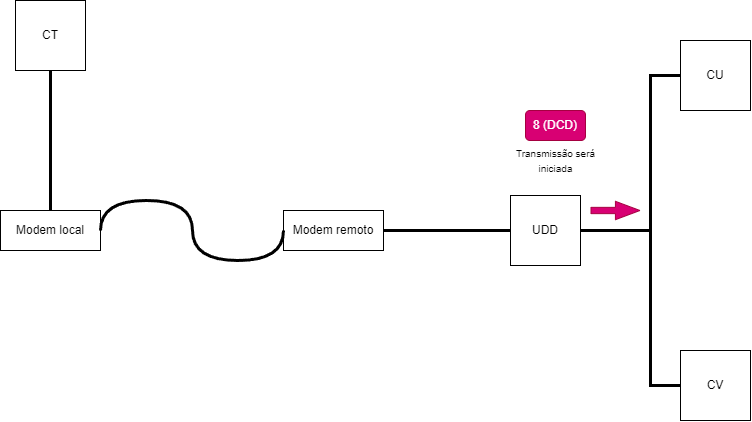

The diagram above was exported from draw.io. Its source (the exported page's mxGraphModel, read from the mxfile embedded in the PNG):
<mxGraphModel dx="660" dy="623" grid="1" gridSize="10" guides="1" tooltips="1" connect="1" arrows="1" fold="1" page="1" pageScale="1" pageWidth="827" pageHeight="1169" math="0" shadow="0">
  <root>
    <mxCell id="0" />
    <mxCell id="1" parent="0" />
    <mxCell id="N0B7f1GQi4oO9jO1ZdyZ-1" value="CT" style="whiteSpace=wrap;html=1;aspect=fixed;" vertex="1" parent="1">
      <mxGeometry x="45" y="130" width="70" height="70" as="geometry" />
    </mxCell>
    <mxCell id="N0B7f1GQi4oO9jO1ZdyZ-4" value="UDD" style="whiteSpace=wrap;html=1;aspect=fixed;" vertex="1" parent="1">
      <mxGeometry x="540" y="325" width="70" height="70" as="geometry" />
    </mxCell>
    <mxCell id="N0B7f1GQi4oO9jO1ZdyZ-5" value="CU" style="whiteSpace=wrap;html=1;aspect=fixed;" vertex="1" parent="1">
      <mxGeometry x="710" y="170" width="70" height="70" as="geometry" />
    </mxCell>
    <mxCell id="N0B7f1GQi4oO9jO1ZdyZ-6" value="CV" style="whiteSpace=wrap;html=1;aspect=fixed;" vertex="1" parent="1">
      <mxGeometry x="710" y="480" width="70" height="70" as="geometry" />
    </mxCell>
    <mxCell id="N0B7f1GQi4oO9jO1ZdyZ-7" value="" style="endArrow=none;html=1;rounded=0;exitX=0.5;exitY=1;exitDx=0;exitDy=0;entryX=0.5;entryY=0;entryDx=0;entryDy=0;strokeWidth=3;" edge="1" parent="1" source="N0B7f1GQi4oO9jO1ZdyZ-1" target="N0B7f1GQi4oO9jO1ZdyZ-12">
      <mxGeometry width="50" height="50" relative="1" as="geometry">
        <mxPoint x="380" y="410" as="sourcePoint" />
        <mxPoint x="170" y="355" as="targetPoint" />
      </mxGeometry>
    </mxCell>
    <mxCell id="N0B7f1GQi4oO9jO1ZdyZ-9" value="" style="endArrow=none;html=1;rounded=0;exitX=0;exitY=0.5;exitDx=0;exitDy=0;entryX=1;entryY=0.5;entryDx=0;entryDy=0;strokeWidth=3;" edge="1" parent="1" source="N0B7f1GQi4oO9jO1ZdyZ-4" target="N0B7f1GQi4oO9jO1ZdyZ-13">
      <mxGeometry width="50" height="50" relative="1" as="geometry">
        <mxPoint x="384" y="370" as="sourcePoint" />
        <mxPoint x="410" y="355" as="targetPoint" />
      </mxGeometry>
    </mxCell>
    <mxCell id="N0B7f1GQi4oO9jO1ZdyZ-10" value="" style="endArrow=none;html=1;rounded=0;exitX=0;exitY=0.5;exitDx=0;exitDy=0;entryX=1;entryY=0.5;entryDx=0;entryDy=0;strokeWidth=3;" edge="1" parent="1" source="N0B7f1GQi4oO9jO1ZdyZ-5" target="N0B7f1GQi4oO9jO1ZdyZ-4">
      <mxGeometry width="50" height="50" relative="1" as="geometry">
        <mxPoint x="550" y="370" as="sourcePoint" />
        <mxPoint x="464" y="370" as="targetPoint" />
        <Array as="points">
          <mxPoint x="680" y="205" />
          <mxPoint x="680" y="360" />
        </Array>
      </mxGeometry>
    </mxCell>
    <mxCell id="N0B7f1GQi4oO9jO1ZdyZ-11" value="" style="endArrow=none;html=1;rounded=0;exitX=0;exitY=0.5;exitDx=0;exitDy=0;entryX=1;entryY=0.5;entryDx=0;entryDy=0;strokeWidth=3;" edge="1" parent="1" source="N0B7f1GQi4oO9jO1ZdyZ-6" target="N0B7f1GQi4oO9jO1ZdyZ-4">
      <mxGeometry width="50" height="50" relative="1" as="geometry">
        <mxPoint x="560" y="380" as="sourcePoint" />
        <mxPoint x="474" y="380" as="targetPoint" />
        <Array as="points">
          <mxPoint x="680" y="515" />
          <mxPoint x="680" y="360" />
        </Array>
      </mxGeometry>
    </mxCell>
    <mxCell id="N0B7f1GQi4oO9jO1ZdyZ-12" value="Modem local&lt;br&gt;" style="rounded=0;whiteSpace=wrap;html=1;" vertex="1" parent="1">
      <mxGeometry x="30" y="340" width="100" height="40" as="geometry" />
    </mxCell>
    <mxCell id="N0B7f1GQi4oO9jO1ZdyZ-13" value="Modem remoto&lt;br&gt;" style="rounded=0;whiteSpace=wrap;html=1;" vertex="1" parent="1">
      <mxGeometry x="313" y="340" width="100" height="40" as="geometry" />
    </mxCell>
    <mxCell id="N0B7f1GQi4oO9jO1ZdyZ-15" value="" style="shape=flexArrow;endArrow=classic;html=1;rounded=0;width=6.290322580645161;endSize=7.8596774193548375;endWidth=11.082206035379812;fillColor=#d80073;strokeColor=#A50040;" edge="1" parent="1">
      <mxGeometry width="50" height="50" relative="1" as="geometry">
        <mxPoint x="620" y="340" as="sourcePoint" />
        <mxPoint x="670" y="340" as="targetPoint" />
      </mxGeometry>
    </mxCell>
    <mxCell id="N0B7f1GQi4oO9jO1ZdyZ-16" value="8 (DCD)" style="rounded=1;whiteSpace=wrap;html=1;fillColor=#d80073;fontColor=#ffffff;strokeColor=#A50040;" vertex="1" parent="1">
      <mxGeometry x="555" y="240" width="60" height="30" as="geometry" />
    </mxCell>
    <mxCell id="N0B7f1GQi4oO9jO1ZdyZ-17" value="&lt;font style=&quot;font-size: 10px;&quot;&gt;Transmissão será &lt;br&gt;iniciada&lt;br&gt;&lt;/font&gt;" style="text;html=1;align=center;verticalAlign=middle;resizable=0;points=[];autosize=1;strokeColor=none;fillColor=none;" vertex="1" parent="1">
      <mxGeometry x="535" y="270" width="100" height="40" as="geometry" />
    </mxCell>
    <mxCell id="N0B7f1GQi4oO9jO1ZdyZ-22" value="" style="endArrow=none;html=1;rounded=0;exitX=0;exitY=0.5;exitDx=0;exitDy=0;entryX=1;entryY=0.5;entryDx=0;entryDy=0;strokeWidth=3;edgeStyle=orthogonalEdgeStyle;curved=1;" edge="1" parent="1" source="N0B7f1GQi4oO9jO1ZdyZ-13" target="N0B7f1GQi4oO9jO1ZdyZ-12">
      <mxGeometry width="50" height="50" relative="1" as="geometry">
        <mxPoint x="90" y="210" as="sourcePoint" />
        <mxPoint x="90" y="350" as="targetPoint" />
        <Array as="points">
          <mxPoint x="313" y="390" />
          <mxPoint x="222" y="390" />
          <mxPoint x="222" y="330" />
          <mxPoint x="130" y="330" />
        </Array>
      </mxGeometry>
    </mxCell>
  </root>
</mxGraphModel>